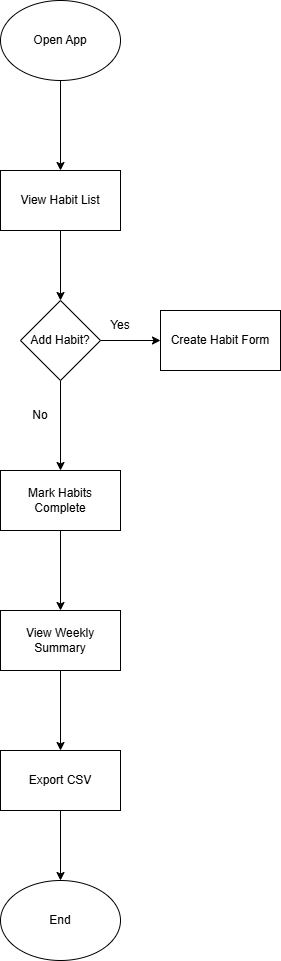

The diagram above was exported from draw.io. Its source (the exported page's mxGraphModel, read from the mxfile embedded in the PNG):
<mxGraphModel dx="1585" dy="809" grid="1" gridSize="10" guides="1" tooltips="1" connect="1" arrows="1" fold="1" page="1" pageScale="1" pageWidth="850" pageHeight="1100" math="0" shadow="0">
  <root>
    <mxCell id="0" />
    <mxCell id="1" parent="0" />
    <mxCell id="hn6y7B5mBsc_IcOxeSDB-3" value="" style="edgeStyle=orthogonalEdgeStyle;rounded=0;orthogonalLoop=1;jettySize=auto;html=1;" edge="1" parent="1" source="hn6y7B5mBsc_IcOxeSDB-1" target="hn6y7B5mBsc_IcOxeSDB-2">
      <mxGeometry relative="1" as="geometry" />
    </mxCell>
    <mxCell id="hn6y7B5mBsc_IcOxeSDB-1" value="Open App" style="ellipse;whiteSpace=wrap;html=1;" vertex="1" parent="1">
      <mxGeometry x="360" y="50" width="120" height="80" as="geometry" />
    </mxCell>
    <mxCell id="hn6y7B5mBsc_IcOxeSDB-5" value="" style="edgeStyle=orthogonalEdgeStyle;rounded=0;orthogonalLoop=1;jettySize=auto;html=1;" edge="1" parent="1" source="hn6y7B5mBsc_IcOxeSDB-2" target="hn6y7B5mBsc_IcOxeSDB-4">
      <mxGeometry relative="1" as="geometry" />
    </mxCell>
    <mxCell id="hn6y7B5mBsc_IcOxeSDB-2" value="View Habit List" style="whiteSpace=wrap;html=1;" vertex="1" parent="1">
      <mxGeometry x="360" y="220" width="120" height="60" as="geometry" />
    </mxCell>
    <mxCell id="hn6y7B5mBsc_IcOxeSDB-9" value="" style="edgeStyle=orthogonalEdgeStyle;rounded=0;orthogonalLoop=1;jettySize=auto;html=1;" edge="1" parent="1" source="hn6y7B5mBsc_IcOxeSDB-4" target="hn6y7B5mBsc_IcOxeSDB-8">
      <mxGeometry relative="1" as="geometry" />
    </mxCell>
    <mxCell id="hn6y7B5mBsc_IcOxeSDB-15" value="" style="edgeStyle=orthogonalEdgeStyle;rounded=0;orthogonalLoop=1;jettySize=auto;html=1;" edge="1" parent="1" source="hn6y7B5mBsc_IcOxeSDB-4" target="hn6y7B5mBsc_IcOxeSDB-14">
      <mxGeometry relative="1" as="geometry" />
    </mxCell>
    <mxCell id="hn6y7B5mBsc_IcOxeSDB-4" value="Add Habit?" style="rhombus;whiteSpace=wrap;html=1;" vertex="1" parent="1">
      <mxGeometry x="380" y="350" width="80" height="80" as="geometry" />
    </mxCell>
    <mxCell id="hn6y7B5mBsc_IcOxeSDB-8" value="Create Habit Form" style="whiteSpace=wrap;html=1;" vertex="1" parent="1">
      <mxGeometry x="520" y="360" width="120" height="60" as="geometry" />
    </mxCell>
    <mxCell id="hn6y7B5mBsc_IcOxeSDB-13" value="Yes" style="text;html=1;whiteSpace=wrap;strokeColor=none;fillColor=none;align=center;verticalAlign=middle;rounded=0;" vertex="1" parent="1">
      <mxGeometry x="450" y="360" width="60" height="30" as="geometry" />
    </mxCell>
    <mxCell id="hn6y7B5mBsc_IcOxeSDB-18" value="" style="edgeStyle=orthogonalEdgeStyle;rounded=0;orthogonalLoop=1;jettySize=auto;html=1;" edge="1" parent="1" source="hn6y7B5mBsc_IcOxeSDB-14" target="hn6y7B5mBsc_IcOxeSDB-17">
      <mxGeometry relative="1" as="geometry" />
    </mxCell>
    <mxCell id="hn6y7B5mBsc_IcOxeSDB-14" value="Mark Habits Complete" style="whiteSpace=wrap;html=1;" vertex="1" parent="1">
      <mxGeometry x="360" y="520" width="120" height="60" as="geometry" />
    </mxCell>
    <mxCell id="hn6y7B5mBsc_IcOxeSDB-16" value="No" style="text;html=1;whiteSpace=wrap;strokeColor=none;fillColor=none;align=center;verticalAlign=middle;rounded=0;" vertex="1" parent="1">
      <mxGeometry x="370" y="450" width="60" height="30" as="geometry" />
    </mxCell>
    <mxCell id="hn6y7B5mBsc_IcOxeSDB-20" value="" style="edgeStyle=orthogonalEdgeStyle;rounded=0;orthogonalLoop=1;jettySize=auto;html=1;" edge="1" parent="1" source="hn6y7B5mBsc_IcOxeSDB-17" target="hn6y7B5mBsc_IcOxeSDB-19">
      <mxGeometry relative="1" as="geometry" />
    </mxCell>
    <mxCell id="hn6y7B5mBsc_IcOxeSDB-17" value="View Weekly Summary" style="whiteSpace=wrap;html=1;" vertex="1" parent="1">
      <mxGeometry x="360" y="660" width="120" height="60" as="geometry" />
    </mxCell>
    <mxCell id="hn6y7B5mBsc_IcOxeSDB-22" value="" style="edgeStyle=orthogonalEdgeStyle;rounded=0;orthogonalLoop=1;jettySize=auto;html=1;" edge="1" parent="1" source="hn6y7B5mBsc_IcOxeSDB-19" target="hn6y7B5mBsc_IcOxeSDB-21">
      <mxGeometry relative="1" as="geometry" />
    </mxCell>
    <mxCell id="hn6y7B5mBsc_IcOxeSDB-19" value="Export CSV" style="whiteSpace=wrap;html=1;" vertex="1" parent="1">
      <mxGeometry x="360" y="800" width="120" height="60" as="geometry" />
    </mxCell>
    <mxCell id="hn6y7B5mBsc_IcOxeSDB-21" value="End" style="ellipse;whiteSpace=wrap;html=1;" vertex="1" parent="1">
      <mxGeometry x="360" y="930" width="120" height="80" as="geometry" />
    </mxCell>
  </root>
</mxGraphModel>